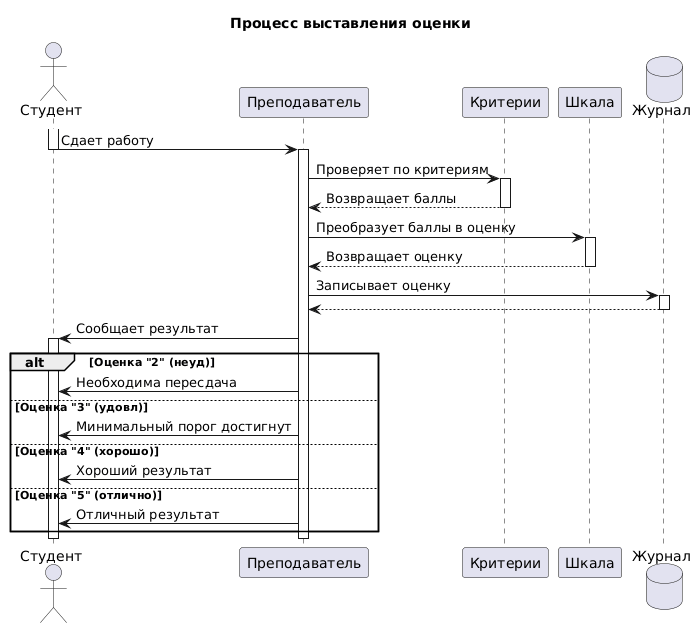

The diagram above was rendered by PlantUML. Its source (embedded in the PNG):
@startuml
title Процесс выставления оценки

actor Студент
participant Преподаватель
participant "Критерии" as Критерии
participant "Шкала" as Шкала
database Журнал

activate Студент
Студент -> Преподаватель: Сдает работу
deactivate Студент

activate Преподаватель
Преподаватель -> Критерии: Проверяет по критериям
activate Критерии
Критерии --> Преподаватель: Возвращает баллы
deactivate Критерии

Преподаватель -> Шкала: Преобразует баллы в оценку
activate Шкала
Шкала --> Преподаватель: Возвращает оценку
deactivate Шкала

Преподаватель -> Журнал: Записывает оценку
activate Журнал
Журнал --> Преподаватель
deactivate Журнал

Преподаватель -> Студент: Сообщает результат
activate Студент

alt Оценка "2" (неуд)
  Преподаватель -> Студент: Необходима пересдача
else Оценка "3" (удовл)
  Преподаватель -> Студент: Минимальный порог достигнут
else Оценка "4" (хорошо)
  Преподаватель -> Студент: Хороший результат
else Оценка "5" (отлично)
  Преподаватель -> Студент: Отличный результат
end

deactivate Студент
deactivate Преподаватель
@enduml